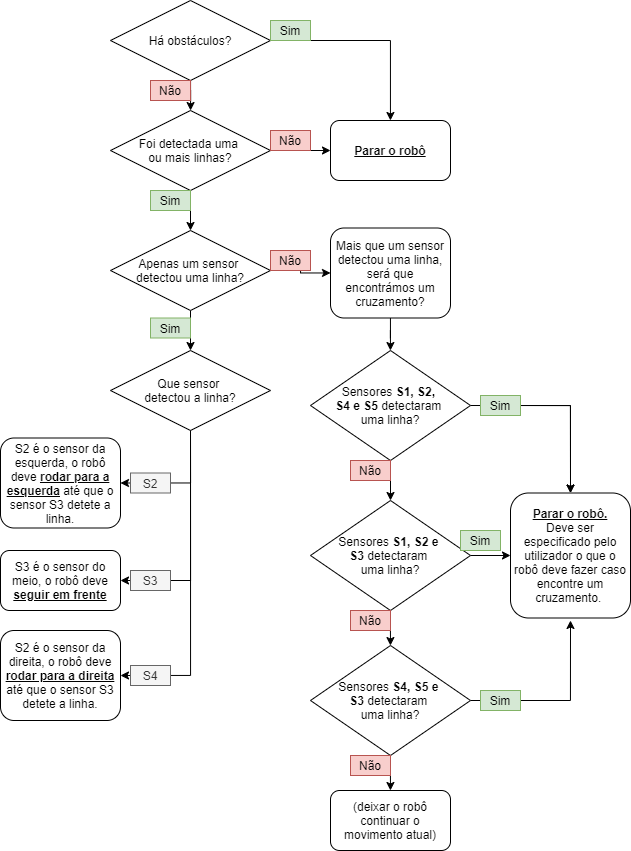

The diagram above was exported from draw.io. Its source (the exported page's mxGraphModel, read from the mxfile embedded in the PNG):
<mxGraphModel dx="1673" dy="2008" grid="1" gridSize="10" guides="1" tooltips="1" connect="1" arrows="1" fold="1" page="1" pageScale="1" pageWidth="827" pageHeight="1169" math="0" shadow="0">
  <root>
    <mxCell id="0" />
    <mxCell id="1" parent="0" />
    <mxCell id="tQurO-wyQDsTRPAZvjUA-72" style="edgeStyle=orthogonalEdgeStyle;rounded=0;orthogonalLoop=1;jettySize=auto;html=1;exitX=0.5;exitY=1;exitDx=0;exitDy=0;entryX=1;entryY=0.5;entryDx=0;entryDy=0;" edge="1" parent="1" source="tQurO-wyQDsTRPAZvjUA-1" target="tQurO-wyQDsTRPAZvjUA-5">
      <mxGeometry relative="1" as="geometry" />
    </mxCell>
    <mxCell id="tQurO-wyQDsTRPAZvjUA-73" style="edgeStyle=orthogonalEdgeStyle;rounded=0;orthogonalLoop=1;jettySize=auto;html=1;exitX=0.5;exitY=1;exitDx=0;exitDy=0;entryX=1;entryY=0.5;entryDx=0;entryDy=0;" edge="1" parent="1" source="tQurO-wyQDsTRPAZvjUA-1" target="tQurO-wyQDsTRPAZvjUA-7">
      <mxGeometry relative="1" as="geometry" />
    </mxCell>
    <mxCell id="tQurO-wyQDsTRPAZvjUA-74" style="edgeStyle=orthogonalEdgeStyle;rounded=0;orthogonalLoop=1;jettySize=auto;html=1;exitX=0.5;exitY=1;exitDx=0;exitDy=0;entryX=1;entryY=0.5;entryDx=0;entryDy=0;" edge="1" parent="1" source="tQurO-wyQDsTRPAZvjUA-1" target="tQurO-wyQDsTRPAZvjUA-6">
      <mxGeometry relative="1" as="geometry" />
    </mxCell>
    <mxCell id="tQurO-wyQDsTRPAZvjUA-1" value="&lt;div&gt;Que sensor&amp;nbsp;&lt;/div&gt;&lt;div&gt;detectou a linha?&lt;/div&gt;" style="rhombus;whiteSpace=wrap;html=1;align=center;" vertex="1" parent="1">
      <mxGeometry x="520" y="200" width="160" height="80" as="geometry" />
    </mxCell>
    <mxCell id="tQurO-wyQDsTRPAZvjUA-24" value="" style="edgeStyle=orthogonalEdgeStyle;rounded=0;orthogonalLoop=1;jettySize=auto;html=1;" edge="1" parent="1" source="tQurO-wyQDsTRPAZvjUA-3" target="tQurO-wyQDsTRPAZvjUA-23">
      <mxGeometry relative="1" as="geometry" />
    </mxCell>
    <mxCell id="tQurO-wyQDsTRPAZvjUA-32" value="" style="edgeStyle=orthogonalEdgeStyle;rounded=0;orthogonalLoop=1;jettySize=auto;html=1;" edge="1" parent="1" source="tQurO-wyQDsTRPAZvjUA-3" target="tQurO-wyQDsTRPAZvjUA-31">
      <mxGeometry relative="1" as="geometry" />
    </mxCell>
    <mxCell id="tQurO-wyQDsTRPAZvjUA-3" value="Há obstáculos?" style="rhombus;whiteSpace=wrap;html=1;" vertex="1" parent="1">
      <mxGeometry x="520" y="-150" width="160" height="80" as="geometry" />
    </mxCell>
    <mxCell id="tQurO-wyQDsTRPAZvjUA-5" value="S2 é o sensor da esquerda, o robô deve &lt;b&gt;&lt;u&gt;rodar para a esquerda&lt;/u&gt;&lt;/b&gt; até que o sensor S3 detete a linha." style="rounded=1;whiteSpace=wrap;html=1;" vertex="1" parent="1">
      <mxGeometry x="410" y="287.5" width="120" height="90" as="geometry" />
    </mxCell>
    <mxCell id="tQurO-wyQDsTRPAZvjUA-6" value="&lt;span style=&quot;white-space: normal&quot;&gt;S2 é o sensor da direita, o robô deve &lt;u&gt;&lt;b&gt;rodar para a direita&lt;/b&gt;&lt;/u&gt; até que o sensor S3 detete a linha.&lt;/span&gt;" style="rounded=1;whiteSpace=wrap;html=1;" vertex="1" parent="1">
      <mxGeometry x="410" y="480" width="120" height="90" as="geometry" />
    </mxCell>
    <mxCell id="tQurO-wyQDsTRPAZvjUA-7" value="S3 é o sensor do meio, o robô deve &lt;b&gt;&lt;u&gt;seguir em frente&lt;/u&gt;&lt;/b&gt;" style="rounded=1;whiteSpace=wrap;html=1;" vertex="1" parent="1">
      <mxGeometry x="410" y="400" width="120" height="60" as="geometry" />
    </mxCell>
    <mxCell id="tQurO-wyQDsTRPAZvjUA-11" value="S2" style="text;html=1;strokeColor=#666666;fillColor=#f5f5f5;align=center;verticalAlign=middle;whiteSpace=wrap;rounded=0;fontColor=#333333;" vertex="1" parent="1">
      <mxGeometry x="540" y="322.5" width="40" height="20" as="geometry" />
    </mxCell>
    <mxCell id="tQurO-wyQDsTRPAZvjUA-13" value="S4" style="text;html=1;strokeColor=#666666;fillColor=#f5f5f5;align=center;verticalAlign=middle;whiteSpace=wrap;rounded=0;fontColor=#333333;" vertex="1" parent="1">
      <mxGeometry x="540" y="515" width="40" height="20" as="geometry" />
    </mxCell>
    <mxCell id="tQurO-wyQDsTRPAZvjUA-15" value="S3" style="text;html=1;strokeColor=#666666;fillColor=#f5f5f5;align=center;verticalAlign=middle;whiteSpace=wrap;rounded=0;fontColor=#333333;" vertex="1" parent="1">
      <mxGeometry x="540" y="420" width="40" height="20" as="geometry" />
    </mxCell>
    <mxCell id="tQurO-wyQDsTRPAZvjUA-53" value="" style="edgeStyle=orthogonalEdgeStyle;rounded=0;orthogonalLoop=1;jettySize=auto;html=1;" edge="1" parent="1" source="tQurO-wyQDsTRPAZvjUA-21" target="tQurO-wyQDsTRPAZvjUA-26">
      <mxGeometry relative="1" as="geometry" />
    </mxCell>
    <mxCell id="tQurO-wyQDsTRPAZvjUA-70" value="" style="edgeStyle=orthogonalEdgeStyle;rounded=0;orthogonalLoop=1;jettySize=auto;html=1;" edge="1" parent="1" source="tQurO-wyQDsTRPAZvjUA-21" target="tQurO-wyQDsTRPAZvjUA-1">
      <mxGeometry relative="1" as="geometry" />
    </mxCell>
    <mxCell id="tQurO-wyQDsTRPAZvjUA-21" value="Apenas um sensor &lt;br&gt;detectou uma linha?" style="rhombus;whiteSpace=wrap;html=1;" vertex="1" parent="1">
      <mxGeometry x="520" y="80" width="160" height="80" as="geometry" />
    </mxCell>
    <mxCell id="tQurO-wyQDsTRPAZvjUA-23" value="&lt;b&gt;&lt;u&gt;Parar o robô&lt;/u&gt;&lt;/b&gt;" style="rounded=1;whiteSpace=wrap;html=1;fillColor=#ffffff;" vertex="1" parent="1">
      <mxGeometry x="740" y="-30" width="120" height="60" as="geometry" />
    </mxCell>
    <mxCell id="tQurO-wyQDsTRPAZvjUA-43" value="" style="edgeStyle=orthogonalEdgeStyle;rounded=0;orthogonalLoop=1;jettySize=auto;html=1;" edge="1" parent="1" source="tQurO-wyQDsTRPAZvjUA-26" target="tQurO-wyQDsTRPAZvjUA-39">
      <mxGeometry relative="1" as="geometry" />
    </mxCell>
    <mxCell id="tQurO-wyQDsTRPAZvjUA-26" value="Mais que um sensor detectou uma linha, será que encontrámos um cruzamento?" style="rounded=1;whiteSpace=wrap;html=1;fillColor=#ffffff;" vertex="1" parent="1">
      <mxGeometry x="740" y="77.5" width="120" height="90" as="geometry" />
    </mxCell>
    <mxCell id="tQurO-wyQDsTRPAZvjUA-33" value="" style="edgeStyle=orthogonalEdgeStyle;rounded=0;orthogonalLoop=1;jettySize=auto;html=1;" edge="1" parent="1" source="tQurO-wyQDsTRPAZvjUA-31" target="tQurO-wyQDsTRPAZvjUA-21">
      <mxGeometry relative="1" as="geometry" />
    </mxCell>
    <mxCell id="tQurO-wyQDsTRPAZvjUA-52" value="" style="edgeStyle=orthogonalEdgeStyle;rounded=0;orthogonalLoop=1;jettySize=auto;html=1;" edge="1" parent="1" source="tQurO-wyQDsTRPAZvjUA-31" target="tQurO-wyQDsTRPAZvjUA-23">
      <mxGeometry relative="1" as="geometry" />
    </mxCell>
    <mxCell id="tQurO-wyQDsTRPAZvjUA-31" value="Foi detectada uma &lt;br&gt;ou mais linhas?" style="rhombus;whiteSpace=wrap;html=1;" vertex="1" parent="1">
      <mxGeometry x="520" y="-40" width="160" height="80" as="geometry" />
    </mxCell>
    <mxCell id="tQurO-wyQDsTRPAZvjUA-41" value="" style="edgeStyle=orthogonalEdgeStyle;rounded=0;orthogonalLoop=1;jettySize=auto;html=1;" edge="1" parent="1" source="tQurO-wyQDsTRPAZvjUA-36" target="tQurO-wyQDsTRPAZvjUA-37">
      <mxGeometry relative="1" as="geometry" />
    </mxCell>
    <mxCell id="tQurO-wyQDsTRPAZvjUA-49" value="" style="edgeStyle=orthogonalEdgeStyle;rounded=0;orthogonalLoop=1;jettySize=auto;html=1;" edge="1" parent="1" source="tQurO-wyQDsTRPAZvjUA-36" target="tQurO-wyQDsTRPAZvjUA-47">
      <mxGeometry relative="1" as="geometry" />
    </mxCell>
    <mxCell id="tQurO-wyQDsTRPAZvjUA-36" value="Sensores &lt;b&gt;S1, S2 e &lt;br&gt;S3&lt;/b&gt; detectaram &lt;br&gt;uma linha?" style="rhombus;whiteSpace=wrap;html=1;" vertex="1" parent="1">
      <mxGeometry x="720" y="350" width="160" height="110" as="geometry" />
    </mxCell>
    <mxCell id="tQurO-wyQDsTRPAZvjUA-46" value="" style="edgeStyle=orthogonalEdgeStyle;rounded=0;orthogonalLoop=1;jettySize=auto;html=1;" edge="1" parent="1" source="tQurO-wyQDsTRPAZvjUA-37" target="tQurO-wyQDsTRPAZvjUA-45">
      <mxGeometry relative="1" as="geometry" />
    </mxCell>
    <mxCell id="tQurO-wyQDsTRPAZvjUA-50" style="edgeStyle=orthogonalEdgeStyle;rounded=0;orthogonalLoop=1;jettySize=auto;html=1;exitX=1;exitY=0.5;exitDx=0;exitDy=0;" edge="1" parent="1" source="tQurO-wyQDsTRPAZvjUA-37">
      <mxGeometry relative="1" as="geometry">
        <mxPoint x="980" y="470" as="targetPoint" />
      </mxGeometry>
    </mxCell>
    <mxCell id="tQurO-wyQDsTRPAZvjUA-37" value="Sensores &lt;b&gt;S4, S5 e &lt;br&gt;S3&lt;/b&gt; detectaram &lt;br&gt;uma linha?" style="rhombus;whiteSpace=wrap;html=1;" vertex="1" parent="1">
      <mxGeometry x="720" y="495" width="160" height="110" as="geometry" />
    </mxCell>
    <mxCell id="tQurO-wyQDsTRPAZvjUA-44" value="" style="edgeStyle=orthogonalEdgeStyle;rounded=0;orthogonalLoop=1;jettySize=auto;html=1;" edge="1" parent="1" source="tQurO-wyQDsTRPAZvjUA-39" target="tQurO-wyQDsTRPAZvjUA-36">
      <mxGeometry relative="1" as="geometry" />
    </mxCell>
    <mxCell id="tQurO-wyQDsTRPAZvjUA-48" style="edgeStyle=orthogonalEdgeStyle;rounded=0;orthogonalLoop=1;jettySize=auto;html=1;exitX=1;exitY=0.5;exitDx=0;exitDy=0;entryX=0.5;entryY=0;entryDx=0;entryDy=0;" edge="1" parent="1" source="tQurO-wyQDsTRPAZvjUA-64" target="tQurO-wyQDsTRPAZvjUA-47">
      <mxGeometry relative="1" as="geometry" />
    </mxCell>
    <mxCell id="tQurO-wyQDsTRPAZvjUA-67" style="edgeStyle=orthogonalEdgeStyle;rounded=0;orthogonalLoop=1;jettySize=auto;html=1;exitX=1;exitY=0.5;exitDx=0;exitDy=0;entryX=0.5;entryY=0;entryDx=0;entryDy=0;" edge="1" parent="1" source="tQurO-wyQDsTRPAZvjUA-39" target="tQurO-wyQDsTRPAZvjUA-47">
      <mxGeometry relative="1" as="geometry" />
    </mxCell>
    <mxCell id="tQurO-wyQDsTRPAZvjUA-39" value="Sensores &lt;b&gt;S1, S2, &lt;br&gt;S4 e S5&lt;/b&gt;&amp;nbsp;detectaram &lt;br&gt;uma linha?" style="rhombus;whiteSpace=wrap;html=1;" vertex="1" parent="1">
      <mxGeometry x="720" y="200" width="160" height="110" as="geometry" />
    </mxCell>
    <mxCell id="tQurO-wyQDsTRPAZvjUA-45" value="(deixar o robô continuar o movimento atual)" style="rounded=1;whiteSpace=wrap;html=1;fillColor=#ffffff;" vertex="1" parent="1">
      <mxGeometry x="740" y="640" width="120" height="60" as="geometry" />
    </mxCell>
    <mxCell id="tQurO-wyQDsTRPAZvjUA-47" value="&lt;b&gt;&lt;u&gt;Parar o robô.&lt;/u&gt;&lt;/b&gt;&lt;br&gt;Deve ser especificado pelo utilizador o que o robô deve fazer caso encontre um cruzamento.&amp;nbsp;" style="rounded=1;whiteSpace=wrap;html=1;fillColor=#ffffff;" vertex="1" parent="1">
      <mxGeometry x="920" y="342.5" width="120" height="125" as="geometry" />
    </mxCell>
    <mxCell id="tQurO-wyQDsTRPAZvjUA-51" value="Não" style="text;html=1;strokeColor=#b85450;fillColor=#f8cecc;align=center;verticalAlign=middle;whiteSpace=wrap;rounded=0;" vertex="1" parent="1">
      <mxGeometry x="560" y="-70" width="40" height="20" as="geometry" />
    </mxCell>
    <mxCell id="tQurO-wyQDsTRPAZvjUA-56" value="Não" style="text;html=1;strokeColor=#b85450;fillColor=#f8cecc;align=center;verticalAlign=middle;whiteSpace=wrap;rounded=0;" vertex="1" parent="1">
      <mxGeometry x="680" y="-20" width="40" height="20" as="geometry" />
    </mxCell>
    <mxCell id="tQurO-wyQDsTRPAZvjUA-57" value="Não" style="text;html=1;strokeColor=#b85450;fillColor=#f8cecc;align=center;verticalAlign=middle;whiteSpace=wrap;rounded=0;" vertex="1" parent="1">
      <mxGeometry x="680" y="100" width="40" height="20" as="geometry" />
    </mxCell>
    <mxCell id="tQurO-wyQDsTRPAZvjUA-58" value="Não" style="text;html=1;strokeColor=#b85450;fillColor=#f8cecc;align=center;verticalAlign=middle;whiteSpace=wrap;rounded=0;" vertex="1" parent="1">
      <mxGeometry x="760" y="310" width="40" height="20" as="geometry" />
    </mxCell>
    <mxCell id="tQurO-wyQDsTRPAZvjUA-59" value="Não" style="text;html=1;strokeColor=#b85450;fillColor=#f8cecc;align=center;verticalAlign=middle;whiteSpace=wrap;rounded=0;" vertex="1" parent="1">
      <mxGeometry x="760" y="460" width="40" height="20" as="geometry" />
    </mxCell>
    <mxCell id="tQurO-wyQDsTRPAZvjUA-60" value="Não" style="text;html=1;strokeColor=#b85450;fillColor=#f8cecc;align=center;verticalAlign=middle;whiteSpace=wrap;rounded=0;" vertex="1" parent="1">
      <mxGeometry x="760" y="605" width="40" height="20" as="geometry" />
    </mxCell>
    <mxCell id="tQurO-wyQDsTRPAZvjUA-61" value="Sim" style="text;html=1;strokeColor=#82b366;fillColor=#d5e8d4;align=center;verticalAlign=middle;whiteSpace=wrap;rounded=0;" vertex="1" parent="1">
      <mxGeometry x="680" y="-130" width="40" height="20" as="geometry" />
    </mxCell>
    <mxCell id="tQurO-wyQDsTRPAZvjUA-62" value="Sim" style="text;html=1;strokeColor=#82b366;fillColor=#d5e8d4;align=center;verticalAlign=middle;whiteSpace=wrap;rounded=0;" vertex="1" parent="1">
      <mxGeometry x="560" y="40" width="40" height="20" as="geometry" />
    </mxCell>
    <mxCell id="tQurO-wyQDsTRPAZvjUA-63" value="Sim" style="text;html=1;strokeColor=#82b366;fillColor=#d5e8d4;align=center;verticalAlign=middle;whiteSpace=wrap;rounded=0;" vertex="1" parent="1">
      <mxGeometry x="560" y="167.5" width="40" height="20" as="geometry" />
    </mxCell>
    <mxCell id="tQurO-wyQDsTRPAZvjUA-64" value="Sim" style="text;html=1;strokeColor=#82b366;fillColor=#d5e8d4;align=center;verticalAlign=middle;whiteSpace=wrap;rounded=0;" vertex="1" parent="1">
      <mxGeometry x="890" y="245" width="40" height="20" as="geometry" />
    </mxCell>
    <mxCell id="tQurO-wyQDsTRPAZvjUA-68" value="Sim" style="text;html=1;strokeColor=#82b366;fillColor=#d5e8d4;align=center;verticalAlign=middle;whiteSpace=wrap;rounded=0;" vertex="1" parent="1">
      <mxGeometry x="890" y="540" width="40" height="20" as="geometry" />
    </mxCell>
    <mxCell id="tQurO-wyQDsTRPAZvjUA-69" value="Sim" style="text;html=1;strokeColor=#82b366;fillColor=#d5e8d4;align=center;verticalAlign=middle;whiteSpace=wrap;rounded=0;" vertex="1" parent="1">
      <mxGeometry x="870" y="380" width="40" height="20" as="geometry" />
    </mxCell>
  </root>
</mxGraphModel>